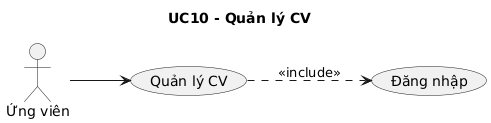

The diagram above was rendered by PlantUML. Its source (embedded in the PNG):
@startuml
skinparam shadowing false
left to right direction
title UC10 - Quản lý CV
actor "Ứng viên" as ACTOR_1
usecase "Quản lý CV" as UC_MAIN
ACTOR_1 --> UC_MAIN
usecase "Đăng nhập" as UC_LOGIN
UC_MAIN ..> UC_LOGIN : <<include>>
@enduml